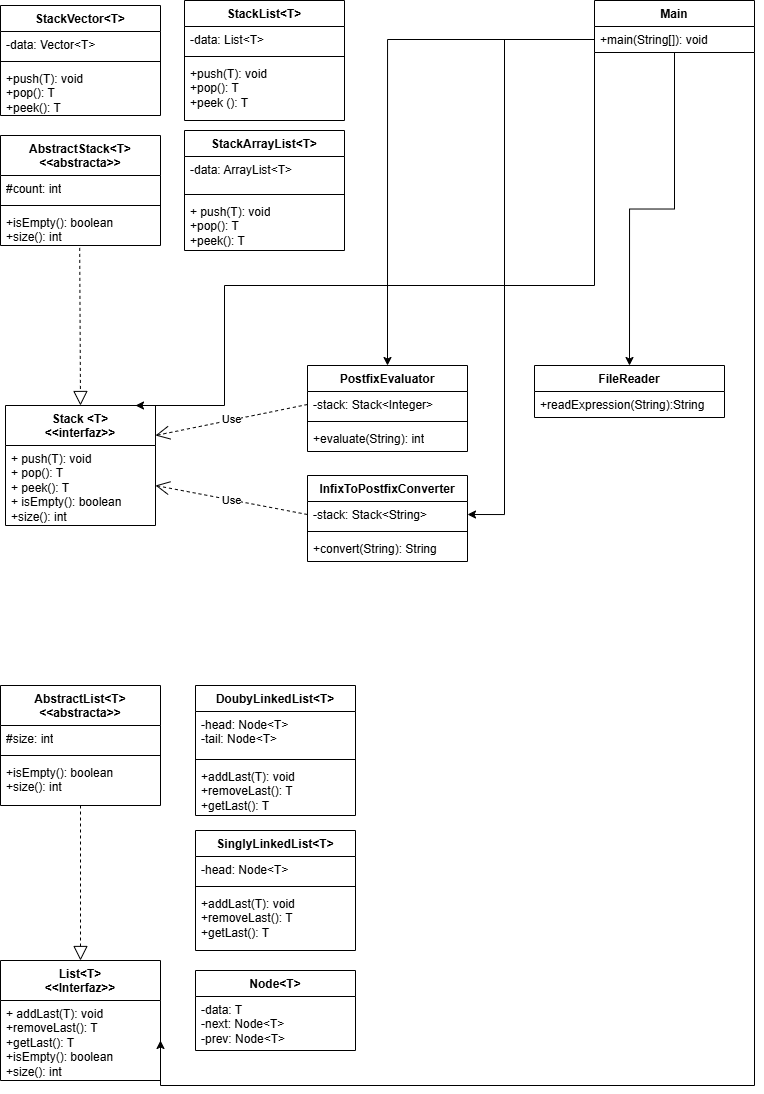

The diagram above was exported from draw.io. Its source (the exported page's mxGraphModel, read from the mxfile embedded in the PNG):
<mxGraphModel dx="1220" dy="568" grid="1" gridSize="10" guides="1" tooltips="1" connect="1" arrows="1" fold="1" page="1" pageScale="1" pageWidth="827" pageHeight="1169" math="0" shadow="0">
  <root>
    <mxCell id="0" />
    <mxCell id="1" parent="0" />
    <mxCell id="dNjFmX_BrZMsMJ3kfGCz-5" parent="1" style="swimlane;fontStyle=1;align=center;verticalAlign=top;childLayout=stackLayout;horizontal=1;startSize=40;horizontalStack=0;resizeParent=1;resizeParentMax=0;resizeLast=0;collapsible=1;marginBottom=0;whiteSpace=wrap;html=1;" value="Stack &amp;lt;T&lt;span style=&quot;background-color: transparent; color: light-dark(rgb(0, 0, 0), rgb(255, 255, 255));&quot;&gt;&amp;gt;&lt;/span&gt;&lt;div&gt;&lt;span style=&quot;background-color: transparent; color: light-dark(rgb(0, 0, 0), rgb(255, 255, 255));&quot;&gt;&amp;lt;&amp;lt;interfaz&amp;gt;&amp;gt;&lt;/span&gt;&lt;/div&gt;" vertex="1">
      <mxGeometry height="120" width="150" x="31" y="440" as="geometry" />
    </mxCell>
    <mxCell id="dNjFmX_BrZMsMJ3kfGCz-6" parent="dNjFmX_BrZMsMJ3kfGCz-5" style="text;strokeColor=none;fillColor=none;align=left;verticalAlign=top;spacingLeft=4;spacingRight=4;overflow=hidden;rotatable=0;points=[[0,0.5],[1,0.5]];portConstraint=eastwest;whiteSpace=wrap;html=1;" value="+ push(T): void&lt;div&gt;+ pop(): T&lt;/div&gt;&lt;div&gt;+ peek(): T&lt;/div&gt;&lt;div&gt;+ isEmpty(): boolean&lt;/div&gt;&lt;div&gt;+size(): int&lt;/div&gt;" vertex="1">
      <mxGeometry height="80" width="150" y="40" as="geometry" />
    </mxCell>
    <mxCell id="dNjFmX_BrZMsMJ3kfGCz-9" parent="1" style="swimlane;fontStyle=1;align=center;verticalAlign=top;childLayout=stackLayout;horizontal=1;startSize=40;horizontalStack=0;resizeParent=1;resizeParentMax=0;resizeLast=0;collapsible=1;marginBottom=0;whiteSpace=wrap;html=1;" value="AbstractStack&amp;lt;T&amp;gt;&lt;span style=&quot;background-color: transparent; color: light-dark(rgb(0, 0, 0), rgb(255, 255, 255));&quot;&gt;&amp;lt;&amp;lt;abstracta&amp;gt;&amp;gt;&lt;/span&gt;&lt;div&gt;&lt;div&gt;&lt;br&gt;&lt;/div&gt;&lt;/div&gt;" vertex="1">
      <mxGeometry height="110" width="160" x="26" y="170" as="geometry" />
    </mxCell>
    <mxCell id="dNjFmX_BrZMsMJ3kfGCz-10" parent="dNjFmX_BrZMsMJ3kfGCz-9" style="text;strokeColor=none;fillColor=none;align=left;verticalAlign=top;spacingLeft=4;spacingRight=4;overflow=hidden;rotatable=0;points=[[0,0.5],[1,0.5]];portConstraint=eastwest;whiteSpace=wrap;html=1;" value="#count: int" vertex="1">
      <mxGeometry height="26" width="160" y="40" as="geometry" />
    </mxCell>
    <mxCell id="dNjFmX_BrZMsMJ3kfGCz-11" parent="dNjFmX_BrZMsMJ3kfGCz-9" style="line;strokeWidth=1;fillColor=none;align=left;verticalAlign=middle;spacingTop=-1;spacingLeft=3;spacingRight=3;rotatable=0;labelPosition=right;points=[];portConstraint=eastwest;strokeColor=inherit;" value="" vertex="1">
      <mxGeometry height="8" width="160" y="66" as="geometry" />
    </mxCell>
    <mxCell id="dNjFmX_BrZMsMJ3kfGCz-12" parent="dNjFmX_BrZMsMJ3kfGCz-9" style="text;strokeColor=none;fillColor=none;align=left;verticalAlign=top;spacingLeft=4;spacingRight=4;overflow=hidden;rotatable=0;points=[[0,0.5],[1,0.5]];portConstraint=eastwest;whiteSpace=wrap;html=1;" value="+isEmpty(): boolean&lt;div&gt;+size(): int&lt;/div&gt;" vertex="1">
      <mxGeometry height="36" width="160" y="74" as="geometry" />
    </mxCell>
    <mxCell id="dNjFmX_BrZMsMJ3kfGCz-13" parent="1" style="swimlane;fontStyle=1;align=center;verticalAlign=top;childLayout=stackLayout;horizontal=1;startSize=26;horizontalStack=0;resizeParent=1;resizeParentMax=0;resizeLast=0;collapsible=1;marginBottom=0;whiteSpace=wrap;html=1;" value="StackArrayList&amp;lt;T&amp;gt;" vertex="1">
      <mxGeometry height="120" width="160" x="210" y="165" as="geometry" />
    </mxCell>
    <mxCell id="dNjFmX_BrZMsMJ3kfGCz-14" parent="dNjFmX_BrZMsMJ3kfGCz-13" style="text;strokeColor=none;fillColor=none;align=left;verticalAlign=top;spacingLeft=4;spacingRight=4;overflow=hidden;rotatable=0;points=[[0,0.5],[1,0.5]];portConstraint=eastwest;whiteSpace=wrap;html=1;" value="-data: ArrayList&amp;lt;T&amp;gt;" vertex="1">
      <mxGeometry height="34" width="160" y="26" as="geometry" />
    </mxCell>
    <mxCell id="dNjFmX_BrZMsMJ3kfGCz-15" parent="dNjFmX_BrZMsMJ3kfGCz-13" style="line;strokeWidth=1;fillColor=none;align=left;verticalAlign=middle;spacingTop=-1;spacingLeft=3;spacingRight=3;rotatable=0;labelPosition=right;points=[];portConstraint=eastwest;strokeColor=inherit;" value="" vertex="1">
      <mxGeometry height="8" width="160" y="60" as="geometry" />
    </mxCell>
    <mxCell id="dNjFmX_BrZMsMJ3kfGCz-16" parent="dNjFmX_BrZMsMJ3kfGCz-13" style="text;strokeColor=none;fillColor=none;align=left;verticalAlign=top;spacingLeft=4;spacingRight=4;overflow=hidden;rotatable=0;points=[[0,0.5],[1,0.5]];portConstraint=eastwest;whiteSpace=wrap;html=1;" value="+ push(T): void&lt;div&gt;+pop(): T&lt;/div&gt;&lt;div&gt;+peek(): T&lt;/div&gt;" vertex="1">
      <mxGeometry height="52" width="160" y="68" as="geometry" />
    </mxCell>
    <mxCell id="dNjFmX_BrZMsMJ3kfGCz-17" parent="1" style="swimlane;fontStyle=1;align=center;verticalAlign=top;childLayout=stackLayout;horizontal=1;startSize=26;horizontalStack=0;resizeParent=1;resizeParentMax=0;resizeLast=0;collapsible=1;marginBottom=0;whiteSpace=wrap;html=1;" value="StackVector&amp;lt;T&amp;gt;" vertex="1">
      <mxGeometry height="110" width="160" x="26" y="40" as="geometry" />
    </mxCell>
    <mxCell id="dNjFmX_BrZMsMJ3kfGCz-18" parent="dNjFmX_BrZMsMJ3kfGCz-17" style="text;strokeColor=none;fillColor=none;align=left;verticalAlign=top;spacingLeft=4;spacingRight=4;overflow=hidden;rotatable=0;points=[[0,0.5],[1,0.5]];portConstraint=eastwest;whiteSpace=wrap;html=1;" value="-data: Vector&amp;lt;T&amp;gt;" vertex="1">
      <mxGeometry height="26" width="160" y="26" as="geometry" />
    </mxCell>
    <mxCell id="dNjFmX_BrZMsMJ3kfGCz-19" parent="dNjFmX_BrZMsMJ3kfGCz-17" style="line;strokeWidth=1;fillColor=none;align=left;verticalAlign=middle;spacingTop=-1;spacingLeft=3;spacingRight=3;rotatable=0;labelPosition=right;points=[];portConstraint=eastwest;strokeColor=inherit;" value="" vertex="1">
      <mxGeometry height="8" width="160" y="52" as="geometry" />
    </mxCell>
    <mxCell id="dNjFmX_BrZMsMJ3kfGCz-20" parent="dNjFmX_BrZMsMJ3kfGCz-17" style="text;strokeColor=none;fillColor=none;align=left;verticalAlign=top;spacingLeft=4;spacingRight=4;overflow=hidden;rotatable=0;points=[[0,0.5],[1,0.5]];portConstraint=eastwest;whiteSpace=wrap;html=1;" value="+push(T): void&lt;div&gt;+pop(): T&lt;/div&gt;&lt;div&gt;+peek(): T&lt;/div&gt;" vertex="1">
      <mxGeometry height="50" width="160" y="60" as="geometry" />
    </mxCell>
    <mxCell id="dNjFmX_BrZMsMJ3kfGCz-21" parent="1" style="swimlane;fontStyle=1;align=center;verticalAlign=top;childLayout=stackLayout;horizontal=1;startSize=26;horizontalStack=0;resizeParent=1;resizeParentMax=0;resizeLast=0;collapsible=1;marginBottom=0;whiteSpace=wrap;html=1;" value="StackList&amp;lt;T&amp;gt;" vertex="1">
      <mxGeometry height="120" width="160" x="210" y="35" as="geometry" />
    </mxCell>
    <mxCell id="dNjFmX_BrZMsMJ3kfGCz-22" parent="dNjFmX_BrZMsMJ3kfGCz-21" style="text;strokeColor=none;fillColor=none;align=left;verticalAlign=top;spacingLeft=4;spacingRight=4;overflow=hidden;rotatable=0;points=[[0,0.5],[1,0.5]];portConstraint=eastwest;whiteSpace=wrap;html=1;" value="-data: List&amp;lt;T&amp;gt;" vertex="1">
      <mxGeometry height="26" width="160" y="26" as="geometry" />
    </mxCell>
    <mxCell id="dNjFmX_BrZMsMJ3kfGCz-23" parent="dNjFmX_BrZMsMJ3kfGCz-21" style="line;strokeWidth=1;fillColor=none;align=left;verticalAlign=middle;spacingTop=-1;spacingLeft=3;spacingRight=3;rotatable=0;labelPosition=right;points=[];portConstraint=eastwest;strokeColor=inherit;" value="" vertex="1">
      <mxGeometry height="8" width="160" y="52" as="geometry" />
    </mxCell>
    <mxCell id="dNjFmX_BrZMsMJ3kfGCz-24" parent="dNjFmX_BrZMsMJ3kfGCz-21" style="text;strokeColor=none;fillColor=none;align=left;verticalAlign=top;spacingLeft=4;spacingRight=4;overflow=hidden;rotatable=0;points=[[0,0.5],[1,0.5]];portConstraint=eastwest;whiteSpace=wrap;html=1;" value="+push(T): void&lt;div&gt;+pop(): T&lt;/div&gt;&lt;div&gt;+peek (): T&lt;/div&gt;" vertex="1">
      <mxGeometry height="60" width="160" y="60" as="geometry" />
    </mxCell>
    <mxCell id="dNjFmX_BrZMsMJ3kfGCz-25" edge="1" parent="1" source="dNjFmX_BrZMsMJ3kfGCz-12" style="endArrow=block;dashed=1;endFill=0;endSize=12;html=1;rounded=0;exitX=0.495;exitY=1.067;exitDx=0;exitDy=0;exitPerimeter=0;entryX=0.5;entryY=0;entryDx=0;entryDy=0;" target="dNjFmX_BrZMsMJ3kfGCz-5" value="">
      <mxGeometry relative="1" width="160" as="geometry">
        <mxPoint x="186" y="540" as="sourcePoint" />
        <mxPoint x="346" y="540" as="targetPoint" />
      </mxGeometry>
    </mxCell>
    <mxCell id="dNjFmX_BrZMsMJ3kfGCz-26" parent="1" style="swimlane;fontStyle=1;align=center;verticalAlign=top;childLayout=stackLayout;horizontal=1;startSize=40;horizontalStack=0;resizeParent=1;resizeParentMax=0;resizeLast=0;collapsible=1;marginBottom=0;whiteSpace=wrap;html=1;" value="AbstractList&amp;lt;T&amp;gt;&lt;div&gt;&amp;lt;&amp;lt;abstracta&amp;gt;&amp;gt;&lt;/div&gt;" vertex="1">
      <mxGeometry height="120" width="160" x="26" y="720" as="geometry" />
    </mxCell>
    <mxCell id="dNjFmX_BrZMsMJ3kfGCz-27" parent="dNjFmX_BrZMsMJ3kfGCz-26" style="text;strokeColor=none;fillColor=none;align=left;verticalAlign=top;spacingLeft=4;spacingRight=4;overflow=hidden;rotatable=0;points=[[0,0.5],[1,0.5]];portConstraint=eastwest;whiteSpace=wrap;html=1;" value="#size: int" vertex="1">
      <mxGeometry height="26" width="160" y="40" as="geometry" />
    </mxCell>
    <mxCell id="dNjFmX_BrZMsMJ3kfGCz-28" parent="dNjFmX_BrZMsMJ3kfGCz-26" style="line;strokeWidth=1;fillColor=none;align=left;verticalAlign=middle;spacingTop=-1;spacingLeft=3;spacingRight=3;rotatable=0;labelPosition=right;points=[];portConstraint=eastwest;strokeColor=inherit;" value="" vertex="1">
      <mxGeometry height="8" width="160" y="66" as="geometry" />
    </mxCell>
    <mxCell id="dNjFmX_BrZMsMJ3kfGCz-29" parent="dNjFmX_BrZMsMJ3kfGCz-26" style="text;strokeColor=none;fillColor=none;align=left;verticalAlign=top;spacingLeft=4;spacingRight=4;overflow=hidden;rotatable=0;points=[[0,0.5],[1,0.5]];portConstraint=eastwest;whiteSpace=wrap;html=1;" value="+isEmpty(): boolean&lt;div&gt;+size(): int&lt;/div&gt;" vertex="1">
      <mxGeometry height="46" width="160" y="74" as="geometry" />
    </mxCell>
    <mxCell id="dNjFmX_BrZMsMJ3kfGCz-30" parent="1" style="swimlane;fontStyle=1;align=center;verticalAlign=top;childLayout=stackLayout;horizontal=1;startSize=40;horizontalStack=0;resizeParent=1;resizeParentMax=0;resizeLast=0;collapsible=1;marginBottom=0;whiteSpace=wrap;html=1;" value="List&amp;lt;T&amp;gt;&lt;div&gt;&amp;lt;&amp;lt;Interfaz&amp;gt;&amp;gt;&lt;/div&gt;" vertex="1">
      <mxGeometry height="120" width="160" x="26" y="995" as="geometry" />
    </mxCell>
    <mxCell id="dNjFmX_BrZMsMJ3kfGCz-31" parent="dNjFmX_BrZMsMJ3kfGCz-30" style="text;strokeColor=none;fillColor=none;align=left;verticalAlign=top;spacingLeft=4;spacingRight=4;overflow=hidden;rotatable=0;points=[[0,0.5],[1,0.5]];portConstraint=eastwest;whiteSpace=wrap;html=1;" value="+ addLast(T): void&lt;div&gt;+removeLast(): T&lt;/div&gt;&lt;div&gt;+getLast(): T&lt;/div&gt;&lt;div&gt;+isEmpty(): boolean&lt;/div&gt;&lt;div&gt;+size(): int&lt;/div&gt;" vertex="1">
      <mxGeometry height="80" width="160" y="40" as="geometry" />
    </mxCell>
    <mxCell id="dNjFmX_BrZMsMJ3kfGCz-34" parent="1" style="swimlane;fontStyle=1;align=center;verticalAlign=top;childLayout=stackLayout;horizontal=1;startSize=26;horizontalStack=0;resizeParent=1;resizeParentMax=0;resizeLast=0;collapsible=1;marginBottom=0;whiteSpace=wrap;html=1;" value="SinglyLinkedList&amp;lt;T&amp;gt;" vertex="1">
      <mxGeometry height="120" width="160" x="221" y="865" as="geometry" />
    </mxCell>
    <mxCell id="dNjFmX_BrZMsMJ3kfGCz-35" parent="dNjFmX_BrZMsMJ3kfGCz-34" style="text;strokeColor=none;fillColor=none;align=left;verticalAlign=top;spacingLeft=4;spacingRight=4;overflow=hidden;rotatable=0;points=[[0,0.5],[1,0.5]];portConstraint=eastwest;whiteSpace=wrap;html=1;" value="-head: Node&amp;lt;T&amp;gt;" vertex="1">
      <mxGeometry height="26" width="160" y="26" as="geometry" />
    </mxCell>
    <mxCell id="dNjFmX_BrZMsMJ3kfGCz-36" parent="dNjFmX_BrZMsMJ3kfGCz-34" style="line;strokeWidth=1;fillColor=none;align=left;verticalAlign=middle;spacingTop=-1;spacingLeft=3;spacingRight=3;rotatable=0;labelPosition=right;points=[];portConstraint=eastwest;strokeColor=inherit;" value="" vertex="1">
      <mxGeometry height="8" width="160" y="52" as="geometry" />
    </mxCell>
    <mxCell id="dNjFmX_BrZMsMJ3kfGCz-37" parent="dNjFmX_BrZMsMJ3kfGCz-34" style="text;strokeColor=none;fillColor=none;align=left;verticalAlign=top;spacingLeft=4;spacingRight=4;overflow=hidden;rotatable=0;points=[[0,0.5],[1,0.5]];portConstraint=eastwest;whiteSpace=wrap;html=1;" value="+addLast(T): void&lt;div&gt;+removeLast(): T&lt;/div&gt;&lt;div&gt;+getLast(): T&lt;/div&gt;" vertex="1">
      <mxGeometry height="60" width="160" y="60" as="geometry" />
    </mxCell>
    <mxCell id="dNjFmX_BrZMsMJ3kfGCz-38" parent="1" style="swimlane;fontStyle=1;align=center;verticalAlign=top;childLayout=stackLayout;horizontal=1;startSize=26;horizontalStack=0;resizeParent=1;resizeParentMax=0;resizeLast=0;collapsible=1;marginBottom=0;whiteSpace=wrap;html=1;" value="DoubyLinkedList&amp;lt;T&amp;gt;" vertex="1">
      <mxGeometry height="130" width="160" x="221" y="720" as="geometry" />
    </mxCell>
    <mxCell id="dNjFmX_BrZMsMJ3kfGCz-39" parent="dNjFmX_BrZMsMJ3kfGCz-38" style="text;strokeColor=none;fillColor=none;align=left;verticalAlign=top;spacingLeft=4;spacingRight=4;overflow=hidden;rotatable=0;points=[[0,0.5],[1,0.5]];portConstraint=eastwest;whiteSpace=wrap;html=1;" value="-head: Node&amp;lt;T&amp;gt;&lt;div&gt;-tail: Node&amp;lt;T&amp;gt;&lt;/div&gt;" vertex="1">
      <mxGeometry height="44" width="160" y="26" as="geometry" />
    </mxCell>
    <mxCell id="dNjFmX_BrZMsMJ3kfGCz-40" parent="dNjFmX_BrZMsMJ3kfGCz-38" style="line;strokeWidth=1;fillColor=none;align=left;verticalAlign=middle;spacingTop=-1;spacingLeft=3;spacingRight=3;rotatable=0;labelPosition=right;points=[];portConstraint=eastwest;strokeColor=inherit;" value="" vertex="1">
      <mxGeometry height="8" width="160" y="70" as="geometry" />
    </mxCell>
    <mxCell id="dNjFmX_BrZMsMJ3kfGCz-41" parent="dNjFmX_BrZMsMJ3kfGCz-38" style="text;strokeColor=none;fillColor=none;align=left;verticalAlign=top;spacingLeft=4;spacingRight=4;overflow=hidden;rotatable=0;points=[[0,0.5],[1,0.5]];portConstraint=eastwest;whiteSpace=wrap;html=1;" value="+addLast(T): void&lt;div&gt;+removeLast(): T&lt;/div&gt;&lt;div&gt;+getLast(): T&lt;/div&gt;" vertex="1">
      <mxGeometry height="52" width="160" y="78" as="geometry" />
    </mxCell>
    <mxCell id="dNjFmX_BrZMsMJ3kfGCz-46" parent="1" style="swimlane;fontStyle=1;align=center;verticalAlign=top;childLayout=stackLayout;horizontal=1;startSize=26;horizontalStack=0;resizeParent=1;resizeParentMax=0;resizeLast=0;collapsible=1;marginBottom=0;whiteSpace=wrap;html=1;" value="Node&amp;lt;T&amp;gt;" vertex="1">
      <mxGeometry height="80" width="160" x="221" y="1005" as="geometry" />
    </mxCell>
    <mxCell id="dNjFmX_BrZMsMJ3kfGCz-47" parent="dNjFmX_BrZMsMJ3kfGCz-46" style="text;strokeColor=none;fillColor=none;align=left;verticalAlign=top;spacingLeft=4;spacingRight=4;overflow=hidden;rotatable=0;points=[[0,0.5],[1,0.5]];portConstraint=eastwest;whiteSpace=wrap;html=1;" value="-data: T&lt;div&gt;-next: Node&amp;lt;T&amp;gt;&lt;/div&gt;&lt;div&gt;-prev: Node&amp;lt;T&amp;gt;&lt;/div&gt;" vertex="1">
      <mxGeometry height="54" width="160" y="26" as="geometry" />
    </mxCell>
    <mxCell id="dNjFmX_BrZMsMJ3kfGCz-50" edge="1" parent="1" source="dNjFmX_BrZMsMJ3kfGCz-26" style="endArrow=block;dashed=1;endFill=0;endSize=12;html=1;rounded=0;exitX=0.5;exitY=1;exitDx=0;exitDy=0;entryX=0.5;entryY=0;entryDx=0;entryDy=0;" target="dNjFmX_BrZMsMJ3kfGCz-30" value="">
      <mxGeometry relative="1" width="160" as="geometry">
        <mxPoint x="262" y="875" as="sourcePoint" />
        <mxPoint x="263" y="1033" as="targetPoint" />
      </mxGeometry>
    </mxCell>
    <mxCell id="dNjFmX_BrZMsMJ3kfGCz-60" parent="1" style="swimlane;fontStyle=1;align=center;verticalAlign=top;childLayout=stackLayout;horizontal=1;startSize=26;horizontalStack=0;resizeParent=1;resizeParentMax=0;resizeLast=0;collapsible=1;marginBottom=0;whiteSpace=wrap;html=1;" value="InfixToPostfixConverter" vertex="1">
      <mxGeometry height="86" width="160" x="333" y="510" as="geometry" />
    </mxCell>
    <mxCell id="dNjFmX_BrZMsMJ3kfGCz-61" parent="dNjFmX_BrZMsMJ3kfGCz-60" style="text;strokeColor=none;fillColor=none;align=left;verticalAlign=top;spacingLeft=4;spacingRight=4;overflow=hidden;rotatable=0;points=[[0,0.5],[1,0.5]];portConstraint=eastwest;whiteSpace=wrap;html=1;" value="-stack: Stack&amp;lt;String&amp;gt;" vertex="1">
      <mxGeometry height="26" width="160" y="26" as="geometry" />
    </mxCell>
    <mxCell id="dNjFmX_BrZMsMJ3kfGCz-62" parent="dNjFmX_BrZMsMJ3kfGCz-60" style="line;strokeWidth=1;fillColor=none;align=left;verticalAlign=middle;spacingTop=-1;spacingLeft=3;spacingRight=3;rotatable=0;labelPosition=right;points=[];portConstraint=eastwest;strokeColor=inherit;" value="" vertex="1">
      <mxGeometry height="8" width="160" y="52" as="geometry" />
    </mxCell>
    <mxCell id="dNjFmX_BrZMsMJ3kfGCz-63" parent="dNjFmX_BrZMsMJ3kfGCz-60" style="text;strokeColor=none;fillColor=none;align=left;verticalAlign=top;spacingLeft=4;spacingRight=4;overflow=hidden;rotatable=0;points=[[0,0.5],[1,0.5]];portConstraint=eastwest;whiteSpace=wrap;html=1;" value="+convert(String): String" vertex="1">
      <mxGeometry height="26" width="160" y="60" as="geometry" />
    </mxCell>
    <mxCell id="dNjFmX_BrZMsMJ3kfGCz-64" parent="1" style="swimlane;fontStyle=1;align=center;verticalAlign=top;childLayout=stackLayout;horizontal=1;startSize=26;horizontalStack=0;resizeParent=1;resizeParentMax=0;resizeLast=0;collapsible=1;marginBottom=0;whiteSpace=wrap;html=1;" value="PostfixEvaluator" vertex="1">
      <mxGeometry height="86" width="160" x="333" y="400" as="geometry" />
    </mxCell>
    <mxCell id="dNjFmX_BrZMsMJ3kfGCz-65" parent="dNjFmX_BrZMsMJ3kfGCz-64" style="text;strokeColor=none;fillColor=none;align=left;verticalAlign=top;spacingLeft=4;spacingRight=4;overflow=hidden;rotatable=0;points=[[0,0.5],[1,0.5]];portConstraint=eastwest;whiteSpace=wrap;html=1;" value="-stack: Stack&amp;lt;Integer&amp;gt;" vertex="1">
      <mxGeometry height="26" width="160" y="26" as="geometry" />
    </mxCell>
    <mxCell id="dNjFmX_BrZMsMJ3kfGCz-66" parent="dNjFmX_BrZMsMJ3kfGCz-64" style="line;strokeWidth=1;fillColor=none;align=left;verticalAlign=middle;spacingTop=-1;spacingLeft=3;spacingRight=3;rotatable=0;labelPosition=right;points=[];portConstraint=eastwest;strokeColor=inherit;" value="" vertex="1">
      <mxGeometry height="8" width="160" y="52" as="geometry" />
    </mxCell>
    <mxCell id="dNjFmX_BrZMsMJ3kfGCz-67" parent="dNjFmX_BrZMsMJ3kfGCz-64" style="text;strokeColor=none;fillColor=none;align=left;verticalAlign=top;spacingLeft=4;spacingRight=4;overflow=hidden;rotatable=0;points=[[0,0.5],[1,0.5]];portConstraint=eastwest;whiteSpace=wrap;html=1;" value="+evaluate(String): int" vertex="1">
      <mxGeometry height="26" width="160" y="60" as="geometry" />
    </mxCell>
    <mxCell id="dNjFmX_BrZMsMJ3kfGCz-73" edge="1" parent="1" source="dNjFmX_BrZMsMJ3kfGCz-65" style="endArrow=open;endSize=12;dashed=1;html=1;rounded=0;exitX=0;exitY=0.5;exitDx=0;exitDy=0;entryX=1;entryY=0.25;entryDx=0;entryDy=0;" target="dNjFmX_BrZMsMJ3kfGCz-5" value="Use">
      <mxGeometry relative="1" width="160" as="geometry">
        <mxPoint x="190" y="360" as="sourcePoint" />
        <mxPoint x="350" y="360" as="targetPoint" />
      </mxGeometry>
    </mxCell>
    <mxCell id="dNjFmX_BrZMsMJ3kfGCz-74" edge="1" parent="1" source="dNjFmX_BrZMsMJ3kfGCz-61" style="endArrow=open;endSize=12;dashed=1;html=1;rounded=0;exitX=0;exitY=0.5;exitDx=0;exitDy=0;entryX=1;entryY=0.5;entryDx=0;entryDy=0;" target="dNjFmX_BrZMsMJ3kfGCz-6" value="Use">
      <mxGeometry relative="1" width="160" as="geometry">
        <mxPoint x="372" y="570" as="sourcePoint" />
        <mxPoint x="220" y="601" as="targetPoint" />
      </mxGeometry>
    </mxCell>
    <mxCell id="dNjFmX_BrZMsMJ3kfGCz-75" parent="1" style="swimlane;fontStyle=1;align=center;verticalAlign=top;childLayout=stackLayout;horizontal=1;startSize=26;horizontalStack=0;resizeParent=1;resizeParentMax=0;resizeLast=0;collapsible=1;marginBottom=0;whiteSpace=wrap;html=1;" value="FileReader" vertex="1">
      <mxGeometry height="52" width="190" x="560" y="400" as="geometry" />
    </mxCell>
    <mxCell id="dNjFmX_BrZMsMJ3kfGCz-76" parent="dNjFmX_BrZMsMJ3kfGCz-75" style="text;strokeColor=none;fillColor=none;align=left;verticalAlign=top;spacingLeft=4;spacingRight=4;overflow=hidden;rotatable=0;points=[[0,0.5],[1,0.5]];portConstraint=eastwest;whiteSpace=wrap;html=1;" value="+readExpression(String):String" vertex="1">
      <mxGeometry height="26" width="190" y="26" as="geometry" />
    </mxCell>
    <mxCell id="dNjFmX_BrZMsMJ3kfGCz-83" edge="1" parent="1" source="dNjFmX_BrZMsMJ3kfGCz-79" style="edgeStyle=orthogonalEdgeStyle;rounded=0;orthogonalLoop=1;jettySize=auto;html=1;entryX=0.5;entryY=0;entryDx=0;entryDy=0;" target="dNjFmX_BrZMsMJ3kfGCz-75">
      <mxGeometry relative="1" as="geometry" />
    </mxCell>
    <mxCell id="dNjFmX_BrZMsMJ3kfGCz-84" edge="1" parent="1" style="edgeStyle=orthogonalEdgeStyle;rounded=0;orthogonalLoop=1;jettySize=auto;html=1;entryX=1;entryY=0;entryDx=0;entryDy=0;">
      <mxGeometry relative="1" as="geometry">
        <Array as="points">
          <mxPoint x="620" y="320" />
          <mxPoint x="250" y="320" />
          <mxPoint x="250" y="440" />
        </Array>
        <mxPoint x="620" y="87" as="sourcePoint" />
        <mxPoint x="161" y="440" as="targetPoint" />
      </mxGeometry>
    </mxCell>
    <mxCell id="dNjFmX_BrZMsMJ3kfGCz-79" parent="1" style="swimlane;fontStyle=1;align=center;verticalAlign=top;childLayout=stackLayout;horizontal=1;startSize=26;horizontalStack=0;resizeParent=1;resizeParentMax=0;resizeLast=0;collapsible=1;marginBottom=0;whiteSpace=wrap;html=1;" value="Main" vertex="1">
      <mxGeometry height="52" width="160" x="620" y="35" as="geometry" />
    </mxCell>
    <mxCell id="dNjFmX_BrZMsMJ3kfGCz-80" parent="dNjFmX_BrZMsMJ3kfGCz-79" style="text;strokeColor=none;fillColor=none;align=left;verticalAlign=top;spacingLeft=4;spacingRight=4;overflow=hidden;rotatable=0;points=[[0,0.5],[1,0.5]];portConstraint=eastwest;whiteSpace=wrap;html=1;" value="+main(String[]): void" vertex="1">
      <mxGeometry height="26" width="160" y="26" as="geometry" />
    </mxCell>
    <mxCell id="dNjFmX_BrZMsMJ3kfGCz-85" edge="1" parent="1" source="dNjFmX_BrZMsMJ3kfGCz-79" style="edgeStyle=orthogonalEdgeStyle;rounded=0;orthogonalLoop=1;jettySize=auto;html=1;entryX=1;entryY=0.5;entryDx=0;entryDy=0;" target="dNjFmX_BrZMsMJ3kfGCz-31">
      <mxGeometry relative="1" as="geometry">
        <Array as="points">
          <mxPoint x="780" y="1120" />
          <mxPoint x="186" y="1120" />
        </Array>
        <mxPoint x="270" y="1120" as="targetPoint" />
      </mxGeometry>
    </mxCell>
    <mxCell id="dNjFmX_BrZMsMJ3kfGCz-86" edge="1" parent="1" source="dNjFmX_BrZMsMJ3kfGCz-80" style="edgeStyle=orthogonalEdgeStyle;rounded=0;orthogonalLoop=1;jettySize=auto;html=1;entryX=0.5;entryY=0;entryDx=0;entryDy=0;" target="dNjFmX_BrZMsMJ3kfGCz-64">
      <mxGeometry relative="1" as="geometry" />
    </mxCell>
    <mxCell id="dNjFmX_BrZMsMJ3kfGCz-87" edge="1" parent="1" source="dNjFmX_BrZMsMJ3kfGCz-80" style="edgeStyle=orthogonalEdgeStyle;rounded=0;orthogonalLoop=1;jettySize=auto;html=1;entryX=1;entryY=0.5;entryDx=0;entryDy=0;" target="dNjFmX_BrZMsMJ3kfGCz-61">
      <mxGeometry relative="1" as="geometry">
        <Array as="points">
          <mxPoint x="530" y="74" />
          <mxPoint x="530" y="549" />
        </Array>
      </mxGeometry>
    </mxCell>
  </root>
</mxGraphModel>